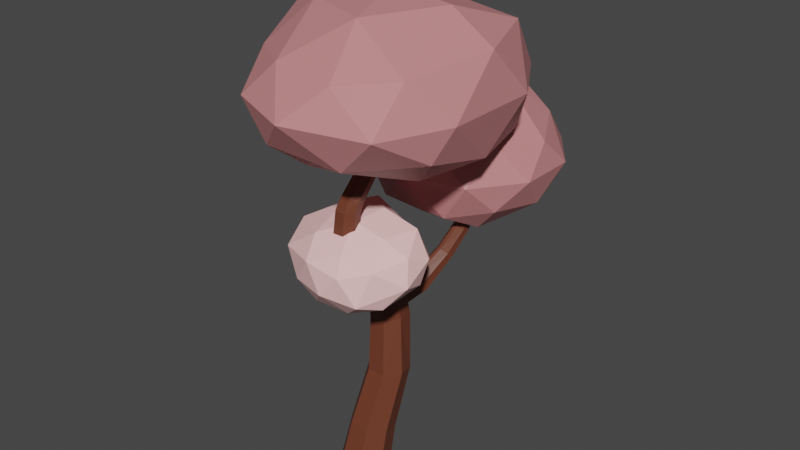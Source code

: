 # Source: strom_9_pink.blend  (saved by Blender 3.6.14; exported with 4.5.12 LTS)
import bpy
from mathutils import Matrix  # noqa: F401  (used for matrix-valued properties, if any)

bpy.ops.wm.read_factory_settings(use_empty=True)
scene = bpy.context.scene
scene.name = 'Scene'

# ---- materials (node trees are filled in below, after node groups)
mat_material_001 = bpy.data.materials.new('Material.001')
mat_material_001.use_transparent_shadow = False
mat_material_002 = bpy.data.materials.new('Material.002')
mat_material_002.use_transparent_shadow = False
mat_material_003 = bpy.data.materials.new('Material.003')
mat_material_003.use_transparent_shadow = False

# ---- material node trees
mat_material_001.use_nodes = True; mat_material_001.node_tree.nodes.clear()
_N = mat_material_001.node_tree.nodes; _L = mat_material_001.node_tree.links
n0 = _N.new('ShaderNodeBsdfPrincipled'); n0.name = 'Principled BSDF'; n0.location = (10, 300)
n0.distribution = 'GGX'
n0.subsurface_method = 'RANDOM_WALK_SKIN'
n0.inputs[0].default_value = (0.15, 0.04092, 0.02029, 1.0)
n0.inputs[3].default_value = 1.45
n0.inputs[27].default_value = (0.0, 0.0, 0.0, 1.0)
n0.inputs[28].default_value = 1.0
n1 = _N.new('ShaderNodeOutputMaterial'); n1.name = 'Material Output'; n1.location = (300, 300)
_L.new(n0.outputs[0], n1.inputs[0])
n1.is_active_output = True
mat_material_002.use_nodes = True; mat_material_002.node_tree.nodes.clear()
_N = mat_material_002.node_tree.nodes; _L = mat_material_002.node_tree.links
n0 = _N.new('ShaderNodeBsdfPrincipled'); n0.name = 'Principled BSDF'; n0.location = (10, 300)
n0.distribution = 'GGX'
n0.subsurface_method = 'RANDOM_WALK_SKIN'
n0.inputs[0].default_value = (0.5972, 0.227, 0.2307, 1.0)
n0.inputs[3].default_value = 1.45
n0.inputs[27].default_value = (0.0, 0.0, 0.0, 1.0)
n0.inputs[28].default_value = 1.0
n1 = _N.new('ShaderNodeOutputMaterial'); n1.name = 'Material Output'; n1.location = (300, 300)
_L.new(n0.outputs[0], n1.inputs[0])
n1.is_active_output = True
mat_material_003.use_nodes = True; mat_material_003.node_tree.nodes.clear()
_N = mat_material_003.node_tree.nodes; _L = mat_material_003.node_tree.links
n0 = _N.new('ShaderNodeBsdfPrincipled'); n0.name = 'Principled BSDF'; n0.location = (10, 300)
n0.distribution = 'GGX'
n0.subsurface_method = 'RANDOM_WALK_SKIN'
n0.inputs[0].default_value = (1.0, 0.5906, 0.5776, 1.0)
n0.inputs[3].default_value = 1.45
n0.inputs[27].default_value = (0.0, 0.0, 0.0, 1.0)
n0.inputs[28].default_value = 1.0
n1 = _N.new('ShaderNodeOutputMaterial'); n1.name = 'Material Output'; n1.location = (300, 300)
_L.new(n0.outputs[0], n1.inputs[0])
n1.is_active_output = True

# ---- world
world_world = bpy.data.worlds.new('World'); scene.world = world_world
world_world.use_nodes = True; world_world.node_tree.nodes.clear()
_N = world_world.node_tree.nodes; _L = world_world.node_tree.links
n0 = _N.new('ShaderNodeOutputWorld'); n0.name = 'World Output'; n0.location = (300, 300)
n1 = _N.new('ShaderNodeBackground'); n1.name = 'Background'; n1.location = (10, 300)
n1.inputs[0].default_value = (0.05088, 0.05088, 0.05088, 1.0)
_L.new(n1.outputs[0], n0.inputs[0])
n0.is_active_output = True
world_world.color = (0.05088, 0.05088, 0.05088)
world_world.use_sun_shadow = False
world_world.sun_shadow_jitter_overblur = 0.0

# ---- meshes
me_cylinder = bpy.data.meshes.new('Cylinder')
me_cylinder.from_pydata([(-0.3541, 1.028, -1.137), (-0.2165, 1.247, 0.3699), (0.3091, 0.7088, -1.137), (0.3647, 0.9767, 0.4412), (0.4728, -0.008849, -1.137), (0.5083, 0.3686, 0.6013), (0.01391, -0.5843, -1.137), (0.1061, -0.1192, 0.7297), (-0.7222, -0.5843, -1.137), (-0.539, -0.1192, 0.7297), (-1.181, -0.008849, -1.137), (-0.9412, 0.3686, 0.6013), (-1.017, 0.7088, -1.137), (-0.7977, 0.9767, 0.4412), (0.5618, 1.484, 2.552), (0.03014, 1.74, 2.533), (0.6931, 0.9106, 2.594), (0.3252, 0.4505, 2.628), (-0.2649, 0.4505, 2.628), (-0.6328, 0.9106, 2.594), (-0.5015, 1.484, 2.552), (0.5215, 1.068, 4.486), (0.1865, 0.6563, 4.402), (-0.3507, 0.6563, 4.402), (-0.6857, 1.068, 4.486), (-0.5662, 1.581, 4.59), (0.4434, 0.9614, 5.105), (0.1317, 0.6353, 4.89), (-0.3681, 0.6353, 4.89), (-0.6798, 0.9614, 5.105), (-0.5686, 1.368, 5.374), (0.1523, 0.1302, 7.12), (-0.2135, 0.2882, 7.198), (0.2427, -0.2249, 6.945), (-0.01049, -0.5096, 6.805), (-0.4165, -0.5096, 6.805), (-0.6697, -0.2249, 6.945), (-0.5793, 0.1302, 7.12), (0.1671, -0.2878, 7.846), (-0.1569, -0.132, 7.854), (0.2472, -0.638, 7.828), (0.02291, -0.9189, 7.813), (-0.3368, -0.9189, 7.813), (-0.5611, -0.638, 7.828), (-0.481, -0.2878, 7.846), (0.2314, -0.3594, 8.513), (-0.06194, -0.2232, 8.475), (0.3038, -0.6652, 8.598), (0.1009, -0.9104, 8.666), (-0.2247, -0.9104, 8.666), (-0.4277, -0.6652, 8.598), (-0.3553, -0.3594, 8.513), (0.2818, -0.313, 8.798), (0.01332, -0.2067, 8.724), (0.3481, -0.552, 8.963), (0.1623, -0.7436, 9.095), (-0.1357, -0.7436, 9.095), (-0.3214, -0.552, 8.963), (-0.2551, -0.313, 8.798), (0.4152, 0.3832, 9.873), (0.1848, 0.4515, 9.786), (0.4721, 0.2299, 10.07), (0.3126, 0.107, 10.23), (0.05692, 0.107, 10.23), (-0.1025, 0.2299, 10.07), (-0.04561, 0.3832, 9.873), (0.6848, 1.377, 10.68), (0.4872, 1.435, 10.61), (0.7336, 1.245, 10.85), (0.5968, 1.14, 10.98), (0.3775, 1.14, 10.98), (0.2408, 1.245, 10.85), (0.2896, 1.377, 10.68), (0.4366, 1.517, 4.84), (0.4875, 1.362, 4.564), (0.4732, 1.571, 4.395), (0.2498, 1.663, 4.638), (0.0819, 1.728, 4.65), (-0.1134, 1.802, 4.438), (-0.3303, 1.705, 4.631), (-0.1426, 1.738, 4.882), (0.3532, 1.238, 5.534), (0.4085, 1.174, 5.232), (0.4024, 1.432, 5.13), (0.1638, 1.438, 5.39), (0.03823, 1.479, 5.416), (-0.1627, 1.62, 5.242), (-0.3782, 1.455, 5.415), (-0.1788, 1.415, 5.643), (0.5081, 2.353, 4.94), (0.6634, 2.153, 5.081), (0.1138, 2.326, 5.122), (0.3487, 2.404, 4.952), (0.6016, 1.972, 5.288), (0.3505, 1.88, 5.478), (0.2298, 1.905, 5.498), (0.05837, 2.09, 5.378), (0.8204, 3.246, 5.919), (0.9473, 3.059, 5.99), (0.4984, 3.187, 6.058), (0.6903, 3.283, 5.939), (0.8968, 2.873, 6.117), (0.6918, 2.761, 6.249), (0.5932, 2.778, 6.27), (0.4531, 2.948, 6.212), (1.061, 3.738, 6.809), (1.177, 3.556, 6.807), (0.7657, 3.642, 6.907), (0.9414, 3.764, 6.838), (1.131, 3.355, 6.855), (0.9428, 3.216, 6.93), (0.8525, 3.223, 6.953), (0.7243, 3.388, 6.961), (1.364, 3.899, 7.963), (1.465, 3.74, 7.962), (1.107, 3.816, 8.05), (1.26, 3.921, 7.989), (1.425, 3.565, 8.004), (1.261, 3.444, 8.069), (1.182, 3.45, 8.09), (1.07, 3.594, 8.096), (-0.1289, 1.848, 9.485), (3.173, -0.9173, 11.01), (-1.039, -2.605, 11.01), (-3.718, 1.023, 11.19), (-1.039, 5.112, 11.01), (2.693, 3.56, 10.56), (1.039, -2.341, 13.04), (-2.719, -0.9173, 13.04), (-2.59, 4.004, 13.61), (1.039, 5.112, 13.04), (3.361, 1.386, 13.55), (-3.864e-09, 1.386, 14.69), (-0.9783, -1.2, 9.957), (2.095, -0.0355, 9.957), (1.441, -2.422, 10.83), (3.114, 1.53, 10.4), (1.706, 2.723, 9.749), (-1.645, 1.023, 9.816), (-2.527, -0.7545, 10.6), (-0.6104, 3.576, 10.09), (-2.559, 4.301, 10.92), (0.9877, 4.93, 10.83), (3.574, -0.441, 12.02), (3.574, 2.739, 12.02), (-3.864e-09, -3.259, 12.02), (2.662, -2.631, 12.02), (-3.802, 0.3258, 12.14), (-2.039, -2.502, 12.14), (-2.209, 4.93, 12.02), (-3.693, 2.778, 12.3), (2.209, 4.93, 12.02), (-3.864e-09, 5.766, 12.02), (2.586, -1.278, 13.22), (-0.9877, -2.158, 13.22), (-3.206, 1.032, 13.84), (-0.9877, 4.93, 13.22), (2.586, 3.576, 13.72), (0.6104, -0.8046, 14.35), (1.975, 1.386, 14.46), (-1.598, 0.03198, 14.35), (-1.598, 2.739, 13.96), (0.6104, 3.576, 13.96), (-0.4281, 4.94, 6.545), (2.294, 3.273, 7.817), (-1.097, 2.272, 7.751), (-2.793, 4.94, 7.593), (-0.8761, 7.636, 7.817), (2.294, 6.606, 7.817), (0.8761, 2.243, 9.713), (-2.294, 3.273, 9.713), (-2.159, 6.608, 9.804), (0.8761, 7.636, 9.713), (2.835, 4.94, 9.713), (-5.14e-07, 4.922, 11.53), (-0.5149, 3.355, 6.962), (1.562, 3.494, 7.013), (1.05, 2.438, 7.542), (2.696, 4.94, 7.651), (1.562, 6.386, 7.013), (-1.666, 4.94, 6.962), (-2.181, 3.355, 7.651), (-0.5149, 6.524, 6.962), (-2.181, 6.524, 7.651), (0.8332, 7.504, 7.651), (3.015, 3.96, 8.765), (3.015, 5.919, 8.765), (0.003654, 1.678, 8.941), (1.863, 2.375, 8.765), (-3.036, 3.612, 8.878), (-1.863, 2.375, 8.765), (-1.863, 7.504, 8.765), (-3.036, 6.267, 8.878), (1.863, 7.504, 8.765), (-1.598e-09, 8.109, 8.765), (2.181, 3.355, 9.88), (-0.8332, 2.375, 9.88), (-2.696, 4.94, 9.88), (-0.9785, 7.497, 9.824), (2.03, 6.415, 10.05), (0.4025, 3.709, 11.17), (1.301, 5.103, 11.21), (-1.054, 4.18, 11.21), (-1.192, 5.758, 11.24), (0.7041, 6.079, 11.36), (0.0, 0.4547, 5.669), (1.518, -0.9275, 6.107), (-0.5697, -1.429, 5.863), (-1.844, 0.2033, 6.502), (-0.5697, 1.836, 7.141), (1.491, 1.212, 6.897), (0.6232, -1.835, 7.159), (-1.888, -1.212, 7.146), (-1.491, 0.8058, 7.936), (0.5697, 1.113, 7.869), (1.844, -0.2033, 7.541), (0.07334, -0.4604, 8.276), (-0.3348, -0.5729, 5.467), (0.7663, -0.195, 5.733), (0.5418, -1.314, 5.803), (1.838, 0.3493, 6.478), (0.8767, 0.9799, 6.265), (-1.084, 0.3868, 5.842), (-1.418, -0.7207, 6.035), (-0.3348, 1.347, 6.409), (-1.418, 1.199, 6.786), (0.5418, 1.792, 7.018), (2.052, -0.4816, 6.783), (1.96, 0.5931, 7.254), (-0.0008865, -1.926, 6.467), (1.143, -1.646, 6.327), (-2.357, -0.5931, 6.789), (-1.212, -1.553, 6.414), (-1.212, 1.553, 7.629), (-1.96, 0.5931, 7.254), (1.212, 1.237, 7.318), (0.0, 1.603, 7.461), (1.395, -1.217, 7.35), (-0.5944, -1.786, 7.293), (-2.15, -0.239, 7.632), (-0.5418, 1.314, 8.24), (1.418, 0.7207, 8.008), (0.3348, -1.347, 7.634), (1.084, -0.3868, 8.01), (-0.9133, -1.052, 7.819), (-0.9133, 0.2836, 8.341), (0.3348, 0.5729, 8.385), (-1.745, 3.101, 8.215), (-1.385, 2.766, 9.865), (-3.229, 1.605, 8.798), (-3.828, 3.02, 8.429), (-2.591, 4.081, 8.807), (-1.672, 3.707, 9.501), (-3.471, 2.036, 11.36), (-4.598, 2.373, 10.15), (-4.525, 3.809, 10.32), (-3.251, 4.361, 10.72), (-2.466, 3.085, 11.17), (-4.006, 2.924, 12.04), (-2.055, 2.525, 8.314), (-1.514, 2.745, 8.722), (-1.732, 1.64, 9.141), (-1.471, 3.101, 9.478), (-1.514, 3.457, 8.722), (-2.67, 3.032, 8.136), (-3.595, 2.222, 8.396), (-2.055, 3.677, 8.314), (-3.593, 3.759, 8.249), (-2.011, 4.033, 9.07), (-2.031, 2.659, 10.32), (-2.031, 3.511, 10.32), (-3.455, 1.157, 9.97), (-2.767, 1.329, 10.89), (-4.451, 2.659, 9.32), (-3.989, 1.663, 9.511), (-3.974, 4.3, 9.626), (-4.561, 3.425, 9.383), (-2.493, 4.199, 10.13), (-3.241, 4.462, 9.821), (-2.793, 2.396, 11.22), (-3.876, 1.833, 10.69), (-4.75, 3.085, 10.4), (-4.003, 4.199, 10.71), (-2.514, 3.757, 11.14), (-3.726, 2.396, 11.58), (-3.268, 2.986, 11.8), (-4.527, 2.785, 11.46), (-4.865, 3.543, 11.59), (-3.946, 3.913, 11.86)], [], [(0, 1, 3, 2), (2, 3, 5, 4), (4, 5, 7, 6), (6, 7, 9, 8), (8, 9, 11, 10), (7, 5, 16, 17), (10, 11, 13, 12), (12, 13, 1, 0), (0, 2, 4, 6, 8, 10, 12), (21, 74, 73, 83, 82, 26), (13, 11, 19, 20), (9, 7, 17, 18), (1, 13, 20, 15), (5, 3, 14, 16), (11, 9, 18, 19), (3, 1, 15, 14), (81, 84, 85, 88, 32, 31), (20, 19, 24, 25), (18, 17, 22, 23), (14, 15, 78, 77, 76, 75), (80, 79, 25, 30, 87, 86), (19, 18, 23, 24), (17, 16, 21, 22), (30, 29, 36, 37), (24, 23, 28, 29), (22, 21, 26, 27), (16, 14, 75, 74, 21), (25, 24, 29, 30), (23, 22, 27, 28), (15, 20, 25, 79, 78), (34, 33, 40, 41), (28, 27, 34, 35), (88, 87, 30, 37, 32), (29, 28, 35, 36), (27, 26, 33, 34), (26, 82, 81, 31, 33), (39, 44, 51, 46), (31, 32, 39, 38), (37, 36, 43, 44), (35, 34, 41, 42), (33, 31, 38, 40), (32, 37, 44, 39), (36, 35, 42, 43), (51, 50, 57, 58), (43, 42, 49, 50), (41, 40, 47, 48), (38, 39, 46, 45), (44, 43, 50, 51), (42, 41, 48, 49), (40, 38, 45, 47), (57, 56, 63, 64), (49, 48, 55, 56), (47, 45, 52, 54), (46, 51, 58, 53), (50, 49, 56, 57), (48, 47, 54, 55), (45, 46, 53, 52), (61, 59, 66, 68), (55, 54, 61, 62), (52, 53, 60, 59), (58, 57, 64, 65), (56, 55, 62, 63), (54, 52, 59, 61), (53, 58, 65, 60), (66, 67, 72, 71, 70, 69, 68), (60, 65, 72, 67), (64, 63, 70, 71), (62, 61, 68, 69), (59, 60, 67, 66), (65, 64, 71, 72), (63, 62, 69, 70), (73, 74, 75, 76), (77, 78, 79, 80), (81, 82, 83, 84), (85, 86, 87, 88), (77, 80, 91, 92), (95, 94, 102, 103), (86, 85, 95, 96), (73, 76, 89, 90), (84, 83, 93, 94), (80, 86, 96, 91), (83, 73, 90, 93), (85, 84, 94, 95), (76, 77, 92, 89), (101, 98, 106, 109), (89, 92, 100, 97), (96, 95, 103, 104), (92, 91, 99, 100), (91, 96, 104, 99), (93, 90, 98, 101), (94, 93, 101, 102), (90, 89, 97, 98), (108, 107, 115, 116), (102, 101, 109, 110), (98, 97, 105, 106), (103, 102, 110, 111), (97, 100, 108, 105), (104, 103, 111, 112), (100, 99, 107, 108), (99, 104, 112, 107), (114, 113, 116, 115, 120, 119, 118, 117), (107, 112, 120, 115), (109, 106, 114, 117), (110, 109, 117, 118), (106, 105, 113, 114), (111, 110, 118, 119), (105, 108, 116, 113), (112, 111, 119, 120), (121, 134, 133), (122, 134, 136), (121, 133, 138), (121, 138, 140), (121, 140, 137), (122, 136, 143), (123, 135, 145), (124, 139, 147), (125, 141, 149), (126, 142, 151), (122, 143, 146), (123, 145, 148), (124, 147, 150), (125, 149, 152), (126, 151, 144), (127, 153, 158), (128, 154, 160), (129, 155, 161), (130, 156, 162), (131, 157, 159), (159, 162, 132), (159, 157, 162), (157, 130, 162), (162, 161, 132), (162, 156, 161), (156, 129, 161), (161, 160, 132), (161, 155, 160), (155, 128, 160), (160, 158, 132), (160, 154, 158), (154, 127, 158), (158, 159, 132), (158, 153, 159), (153, 131, 159), (144, 157, 131), (144, 151, 157), (151, 130, 157), (152, 156, 130), (152, 149, 156), (149, 129, 156), (150, 155, 129), (150, 147, 155), (147, 128, 155), (148, 154, 128), (148, 145, 154), (145, 127, 154), (146, 153, 127), (146, 143, 153), (143, 131, 153), (151, 152, 130), (151, 142, 152), (142, 125, 152), (149, 150, 129), (149, 141, 150), (141, 124, 150), (147, 148, 128), (147, 139, 148), (139, 123, 148), (145, 146, 127), (145, 135, 146), (135, 122, 146), (143, 144, 131), (143, 136, 144), (136, 126, 144), (137, 142, 126), (137, 140, 142), (140, 125, 142), (140, 141, 125), (140, 138, 141), (138, 124, 141), (138, 139, 124), (138, 133, 139), (133, 123, 139), (136, 137, 126), (136, 134, 137), (134, 121, 137), (133, 135, 123), (133, 134, 135), (134, 122, 135), (163, 176, 175), (164, 176, 178), (163, 175, 180), (163, 180, 182), (163, 182, 179), (164, 178, 185), (165, 177, 187), (166, 181, 189), (167, 183, 191), (168, 184, 193), (164, 185, 188), (165, 187, 190), (166, 189, 192), (167, 191, 194), (168, 193, 186), (169, 195, 200), (170, 196, 202), (171, 197, 203), (172, 198, 204), (173, 199, 201), (201, 204, 174), (201, 199, 204), (199, 172, 204), (204, 203, 174), (204, 198, 203), (198, 171, 203), (203, 202, 174), (203, 197, 202), (197, 170, 202), (202, 200, 174), (202, 196, 200), (196, 169, 200), (200, 201, 174), (200, 195, 201), (195, 173, 201), (186, 199, 173), (186, 193, 199), (193, 172, 199), (194, 198, 172), (194, 191, 198), (191, 171, 198), (192, 197, 171), (192, 189, 197), (189, 170, 197), (190, 196, 170), (190, 187, 196), (187, 169, 196), (188, 195, 169), (188, 185, 195), (185, 173, 195), (193, 194, 172), (193, 184, 194), (184, 167, 194), (191, 192, 171), (191, 183, 192), (183, 166, 192), (189, 190, 170), (189, 181, 190), (181, 165, 190), (187, 188, 169), (187, 177, 188), (177, 164, 188), (185, 186, 173), (185, 178, 186), (178, 168, 186), (179, 184, 168), (179, 182, 184), (182, 167, 184), (182, 183, 167), (182, 180, 183), (180, 166, 183), (180, 181, 166), (180, 175, 181), (175, 165, 181), (178, 179, 168), (178, 176, 179), (176, 163, 179), (175, 177, 165), (175, 176, 177), (176, 164, 177), (205, 218, 217), (206, 218, 220), (205, 217, 222), (205, 222, 224), (205, 224, 221), (206, 220, 227), (207, 219, 229), (208, 223, 231), (209, 225, 233), (210, 226, 235), (206, 227, 230), (207, 229, 232), (208, 231, 234), (209, 233, 236), (210, 235, 228), (211, 237, 242), (212, 238, 244), (213, 239, 245), (214, 240, 246), (215, 241, 243), (243, 246, 216), (243, 241, 246), (241, 214, 246), (246, 245, 216), (246, 240, 245), (240, 213, 245), (245, 244, 216), (245, 239, 244), (239, 212, 244), (244, 242, 216), (244, 238, 242), (238, 211, 242), (242, 243, 216), (242, 237, 243), (237, 215, 243), (228, 241, 215), (228, 235, 241), (235, 214, 241), (236, 240, 214), (236, 233, 240), (233, 213, 240), (234, 239, 213), (234, 231, 239), (231, 212, 239), (232, 238, 212), (232, 229, 238), (229, 211, 238), (230, 237, 211), (230, 227, 237), (227, 215, 237), (235, 236, 214), (235, 226, 236), (226, 209, 236), (233, 234, 213), (233, 225, 234), (225, 208, 234), (231, 232, 212), (231, 223, 232), (223, 207, 232), (229, 230, 211), (229, 219, 230), (219, 206, 230), (227, 228, 215), (227, 220, 228), (220, 210, 228), (221, 226, 210), (221, 224, 226), (224, 209, 226), (224, 225, 209), (224, 222, 225), (222, 208, 225), (222, 223, 208), (222, 217, 223), (217, 207, 223), (220, 221, 210), (220, 218, 221), (218, 205, 221), (217, 219, 207), (217, 218, 219), (218, 206, 219), (247, 260, 259), (248, 260, 262), (247, 259, 264), (247, 264, 266), (247, 266, 263), (248, 262, 269), (249, 261, 271), (250, 265, 273), (251, 267, 275), (252, 268, 277), (248, 269, 272), (249, 271, 274), (250, 273, 276), (251, 275, 278), (252, 277, 270), (253, 279, 284), (254, 280, 286), (255, 281, 287), (256, 282, 288), (257, 283, 285), (285, 288, 258), (285, 283, 288), (283, 256, 288), (288, 287, 258), (288, 282, 287), (282, 255, 287), (287, 286, 258), (287, 281, 286), (281, 254, 286), (286, 284, 258), (286, 280, 284), (280, 253, 284), (284, 285, 258), (284, 279, 285), (279, 257, 285), (270, 283, 257), (270, 277, 283), (277, 256, 283), (278, 282, 256), (278, 275, 282), (275, 255, 282), (276, 281, 255), (276, 273, 281), (273, 254, 281), (274, 280, 254), (274, 271, 280), (271, 253, 280), (272, 279, 253), (272, 269, 279), (269, 257, 279), (277, 278, 256), (277, 268, 278), (268, 251, 278), (275, 276, 255), (275, 267, 276), (267, 250, 276), (273, 274, 254), (273, 265, 274), (265, 249, 274), (271, 272, 253), (271, 261, 272), (261, 248, 272), (269, 270, 257), (269, 262, 270), (262, 252, 270), (263, 268, 252), (263, 266, 268), (266, 251, 268), (266, 267, 251), (266, 264, 267), (264, 250, 267), (264, 265, 250), (264, 259, 265), (259, 249, 265), (262, 263, 252), (262, 260, 263), (260, 247, 263), (259, 261, 249), (259, 260, 261), (260, 248, 261)])
me_cylinder.polygons.foreach_set('material_index', [0, 0, 0, 0, 0, 0, 0, 0, 0, 0, 0, 0, 0, 0, 0, 0, 0, 0, 0, 0, 0, 0, 0, 0, 0, 0, 0, 0, 0, 0, 0, 0, 0, 0, 0, 0, 0, 0, 0, 0, 0, 0, 0, 0, 0, 0, 0, 0, 0, 0, 0, 0, 0, 0, 0, 0, 0, 0, 0, 0, 0, 0, 0, 0, 0, 0, 0, 0, 0, 0, 0, 0, 0, 0, 0, 0, 0, 0, 0, 0, 0, 0, 0, 0, 0, 0, 0, 0, 0, 0, 0, 0, 0, 0, 0, 0, 0, 0, 0, 0, 0, 0, 0, 0, 0, 0, 0, 0, 1, 1, 1, 1, 1, 1, 1, 1, 1, 1, 1, 1, 1, 1, 1, 1, 1, 1, 1, 1, 1, 1, 1, 1, 1, 1, 1, 1, 1, 1, 1, 1, 1, 1, 1, 1, 1, 1, 1, 1, 1, 1, 1, 1, 1, 1, 1, 1, 1, 1, 1, 1, 1, 1, 1, 1, 1, 1, 1, 1, 1, 1, 1, 1, 1, 1, 1, 1, 1, 1, 1, 1, 1, 1, 1, 1, 1, 1, 1, 1, 1, 1, 1, 1, 1, 1, 1, 1, 1, 1, 1, 1, 1, 1, 1, 1, 1, 1, 1, 1, 1, 1, 1, 1, 1, 1, 1, 1, 1, 1, 1, 1, 1, 1, 1, 1, 1, 1, 1, 1, 1, 1, 1, 1, 1, 1, 1, 1, 1, 1, 1, 1, 1, 1, 1, 1, 1, 1, 1, 1, 1, 1, 1, 1, 1, 1, 1, 1, 1, 1, 1, 1, 1, 1, 1, 1, 1, 1, 1, 1, 2, 2, 2, 2, 2, 2, 2, 2, 2, 2, 2, 2, 2, 2, 2, 2, 2, 2, 2, 2, 2, 2, 2, 2, 2, 2, 2, 2, 2, 2, 2, 2, 2, 2, 2, 2, 2, 2, 2, 2, 2, 2, 2, 2, 2, 2, 2, 2, 2, 2, 2, 2, 2, 2, 2, 2, 2, 2, 2, 2, 2, 2, 2, 2, 2, 2, 2, 2, 2, 2, 2, 2, 2, 2, 2, 2, 2, 2, 2, 2, 2, 2, 2, 2, 2, 2, 2, 2, 2, 2, 2, 2, 2, 2, 2, 2, 2, 2, 2, 2, 2, 2, 2, 2, 2, 2, 2, 2, 2, 2, 2, 2, 2, 2, 2, 2, 2, 2, 2, 2, 2, 2, 2, 2, 2, 2, 2, 2, 2, 2, 2, 2, 2, 2, 2, 2, 2, 2, 2, 2, 2, 2, 2, 2, 2, 2, 2, 2, 2, 2, 2, 2, 2, 2, 2, 2, 2, 2, 2, 2])
_uv = me_cylinder.uv_layers.new(name='UVMap')
_uv.uv.foreach_set('vector', [1.0, 0.5, 1.0, 1.0, 0.8571, 1.0, 0.8571, 0.5, 0.8571, 0.5, 0.8571, 1.0, 0.7143, 1.0, 0.7143, 0.5, 0.7143, 0.5, 0.7143, 1.0, 0.5714, 1.0, 0.5714, 0.5, 0.5714, 0.5, 0.5714, 1.0, 0.4286, 1.0, 0.4286, 0.5, 0.4286, 0.5, 0.4286, 1.0, 0.2857, 1.0, 0.2857, 0.5, 0.5714, 1.0, 0.7143, 1.0, 0.7143, 1.0, 0.5714, 1.0, 0.2857, 0.5, 0.2857, 1.0, 0.1429, 1.0, 0.1429, 0.5, 0.1429, 0.5, 0.1429, 1.0, 2.98e-08, 1.0, 2.98e-08, 0.5, 0.75, 0.49, 0.9376, 0.3996, 0.984, 0.1966, 0.8541, 0.03377, 0.6459, 0.03377, 0.516, 0.1966, 0.5624, 0.3996, 0.7143, 1.0, 0.7962, 1.0, 0.8571, 1.0, 0.8571, 1.0, 0.789, 1.0, 0.7143, 1.0, 0.1429, 1.0, 0.2857, 1.0, 0.2857, 1.0, 0.1429, 1.0, 0.4286, 1.0, 0.5714, 1.0, 0.5714, 1.0, 0.4286, 1.0, 2.98e-08, 1.0, 0.1429, 1.0, 0.1429, 1.0, 2.98e-08, 1.0, 0.7143, 1.0, 0.8571, 1.0, 0.8571, 1.0, 0.7143, 1.0, 0.2857, 1.0, 0.4286, 1.0, 0.4286, 1.0, 0.2857, 1.0, 0.8571, 1.0, 1.0, 1.0, 1.0, 1.0, 0.8571, 1.0, 0.8571, 1.0, 0.9123, 1.0, 0.9448, 1.0, 1.0, 1.0, 1.0, 1.0, 0.8571, 1.0, 0.1429, 1.0, 0.2857, 1.0, 0.2857, 1.0, 0.1429, 1.0, 0.4286, 1.0, 0.5714, 1.0, 0.5714, 1.0, 0.4286, 1.0, 0.8571, 1.0, 1.0, 1.0, 1.0, 1.0, 0.9488, 1.0, 0.9083, 1.0, 0.8571, 1.0, 2.98e-08, 1.0, 0.0655, 1.0, 0.1429, 1.0, 0.1429, 1.0, 0.07382, 1.0, 2.98e-08, 1.0, 0.2857, 1.0, 0.4286, 1.0, 0.4286, 1.0, 0.2857, 1.0, 0.5714, 1.0, 0.7143, 1.0, 0.7143, 1.0, 0.5714, 1.0, 0.1429, 1.0, 0.2857, 1.0, 0.2857, 1.0, 0.1429, 1.0, 0.2857, 1.0, 0.4286, 1.0, 0.4286, 1.0, 0.2857, 1.0, 0.5714, 1.0, 0.7143, 1.0, 0.7143, 1.0, 0.5714, 1.0, 0.7143, 1.0, 0.8571, 1.0, 0.8571, 1.0, 0.7962, 1.0, 0.7143, 1.0, 0.1429, 1.0, 0.2857, 1.0, 0.2857, 1.0, 0.1429, 1.0, 0.4286, 1.0, 0.5714, 1.0, 0.5714, 1.0, 0.4286, 1.0, 2.98e-08, 1.0, 0.1429, 1.0, 0.1429, 1.0, 0.0655, 1.0, 2.98e-08, 1.0, 0.5714, 1.0, 0.7143, 1.0, 0.7143, 1.0, 0.5714, 1.0, 0.4286, 1.0, 0.5714, 1.0, 0.5714, 1.0, 0.4286, 1.0, 2.98e-08, 1.0, 0.07382, 1.0, 0.1429, 1.0, 0.1429, 1.0, 2.98e-08, 1.0, 0.2857, 1.0, 0.4286, 1.0, 0.4286, 1.0, 0.2857, 1.0, 0.5714, 1.0, 0.7143, 1.0, 0.7143, 1.0, 0.5714, 1.0, 0.7143, 1.0, 0.789, 1.0, 0.8571, 1.0, 0.8571, 1.0, 0.7143, 1.0, 2.98e-08, 1.0, 0.1429, 1.0, 0.1429, 1.0, 2.98e-08, 1.0, 0.8571, 1.0, 1.0, 1.0, 1.0, 1.0, 0.8571, 1.0, 0.1429, 1.0, 0.2857, 1.0, 0.2857, 1.0, 0.1429, 1.0, 0.4286, 1.0, 0.5714, 1.0, 0.5714, 1.0, 0.4286, 1.0, 0.7143, 1.0, 0.8571, 1.0, 0.8571, 1.0, 0.7143, 1.0, 2.98e-08, 1.0, 0.1429, 1.0, 0.1429, 1.0, 2.98e-08, 1.0, 0.2857, 1.0, 0.4286, 1.0, 0.4286, 1.0, 0.2857, 1.0, 0.1429, 1.0, 0.2857, 1.0, 0.2857, 1.0, 0.1429, 1.0, 0.2857, 1.0, 0.4286, 1.0, 0.4286, 1.0, 0.2857, 1.0, 0.5714, 1.0, 0.7143, 1.0, 0.7143, 1.0, 0.5714, 1.0, 0.8571, 1.0, 1.0, 1.0, 1.0, 1.0, 0.8571, 1.0, 0.1429, 1.0, 0.2857, 1.0, 0.2857, 1.0, 0.1429, 1.0, 0.4286, 1.0, 0.5714, 1.0, 0.5714, 1.0, 0.4286, 1.0, 0.7143, 1.0, 0.8571, 1.0, 0.8571, 1.0, 0.7143, 1.0, 0.2857, 1.0, 0.4286, 1.0, 0.4286, 1.0, 0.2857, 1.0, 0.4286, 1.0, 0.5714, 1.0, 0.5714, 1.0, 0.4286, 1.0, 0.7143, 1.0, 0.8571, 1.0, 0.8571, 1.0, 0.7143, 1.0, 2.98e-08, 1.0, 0.1429, 1.0, 0.1429, 1.0, 2.98e-08, 1.0, 0.2857, 1.0, 0.4286, 1.0, 0.4286, 1.0, 0.2857, 1.0, 0.5714, 1.0, 0.7143, 1.0, 0.7143, 1.0, 0.5714, 1.0, 0.8571, 1.0, 1.0, 1.0, 1.0, 1.0, 0.8571, 1.0, 0.7143, 1.0, 0.8571, 1.0, 0.8571, 1.0, 0.7143, 1.0, 0.5714, 1.0, 0.7143, 1.0, 0.7143, 1.0, 0.5714, 1.0, 0.8571, 1.0, 1.0, 1.0, 1.0, 1.0, 0.8571, 1.0, 0.1429, 1.0, 0.2857, 1.0, 0.2857, 1.0, 0.1429, 1.0, 0.4286, 1.0, 0.5714, 1.0, 0.5714, 1.0, 0.4286, 1.0, 0.7143, 1.0, 0.8571, 1.0, 0.8571, 1.0, 0.7143, 1.0, 2.98e-08, 1.0, 0.1429, 1.0, 0.1429, 1.0, 2.98e-08, 1.0, 0.4376, 0.3996, 0.25, 0.49, 0.06236, 0.3996, 0.01602, 0.1966, 0.1459, 0.03377, 0.3541, 0.03377, 0.484, 0.1966, 2.98e-08, 1.0, 0.1429, 1.0, 0.1429, 1.0, 2.98e-08, 1.0, 0.2857, 1.0, 0.4286, 1.0, 0.4286, 1.0, 0.2857, 1.0, 0.5714, 1.0, 0.7143, 1.0, 0.7143, 1.0, 0.5714, 1.0, 0.8571, 1.0, 1.0, 1.0, 1.0, 1.0, 0.8571, 1.0, 0.1429, 1.0, 0.2857, 1.0, 0.2857, 1.0, 0.1429, 1.0, 0.4286, 1.0, 0.5714, 1.0, 0.5714, 1.0, 0.4286, 1.0, 0.8571, 1.0, 0.7962, 1.0, 0.8571, 1.0, 0.9083, 1.0, 0.9488, 1.0, 1.0, 1.0, 0.0655, 1.0, 2.98e-08, 1.0, 0.8571, 1.0, 0.789, 1.0, 0.8571, 1.0, 0.9123, 1.0, 0.9448, 1.0, 1.0, 1.0, 0.07382, 1.0, 2.98e-08, 1.0, 0.9488, 1.0, 2.98e-08, 1.0, 2.98e-08, 1.0, 0.9488, 1.0, 0.9448, 1.0, 0.9123, 1.0, 0.9123, 1.0, 0.9448, 1.0, 1.0, 1.0, 0.9448, 1.0, 0.9448, 1.0, 1.0, 1.0, 0.8571, 1.0, 0.9083, 1.0, 0.9083, 1.0, 0.8571, 1.0, 0.9123, 1.0, 0.8571, 1.0, 0.8571, 1.0, 0.9123, 1.0, 2.98e-08, 1.0, 2.98e-08, 1.0, 2.98e-08, 1.0, 2.98e-08, 1.0, 0.8571, 1.0, 0.8571, 1.0, 0.8571, 1.0, 0.8571, 1.0, 0.9448, 1.0, 0.9123, 1.0, 0.9123, 1.0, 0.9448, 1.0, 0.9083, 1.0, 0.9488, 1.0, 0.9488, 1.0, 0.9083, 1.0, 0.8571, 1.0, 0.8571, 1.0, 0.8571, 1.0, 0.8571, 1.0, 0.9083, 1.0, 0.9488, 1.0, 0.9488, 1.0, 0.9083, 1.0, 1.0, 1.0, 0.9448, 1.0, 0.9448, 1.0, 1.0, 1.0, 0.9488, 1.0, 2.98e-08, 1.0, 2.98e-08, 1.0, 0.9488, 1.0, 2.98e-08, 1.0, 2.98e-08, 1.0, 2.98e-08, 1.0, 2.98e-08, 1.0, 0.8571, 1.0, 0.8571, 1.0, 0.8571, 1.0, 0.8571, 1.0, 0.9123, 1.0, 0.8571, 1.0, 0.8571, 1.0, 0.9123, 1.0, 0.8571, 1.0, 0.9083, 1.0, 0.9083, 1.0, 0.8571, 1.0, 0.9488, 1.0, 2.98e-08, 1.0, 2.98e-08, 1.0, 0.9488, 1.0, 0.9123, 1.0, 0.8571, 1.0, 0.8571, 1.0, 0.9123, 1.0, 0.8571, 1.0, 0.9083, 1.0, 0.9083, 1.0, 0.8571, 1.0, 0.9448, 1.0, 0.9123, 1.0, 0.9123, 1.0, 0.9448, 1.0, 0.9083, 1.0, 0.9488, 1.0, 0.9488, 1.0, 0.9083, 1.0, 1.0, 1.0, 0.9448, 1.0, 0.9448, 1.0, 1.0, 1.0, 0.9488, 1.0, 2.98e-08, 1.0, 2.98e-08, 1.0, 0.9488, 1.0, 2.98e-08, 1.0, 2.98e-08, 1.0, 2.98e-08, 1.0, 2.98e-08, 1.0, 0.8571, 1.0, 0.9083, 1.0, 0.9488, 1.0, 1.0, 1.0, 1.0, 1.0, 0.9448, 1.0, 0.9123, 1.0, 0.8571, 1.0, 2.98e-08, 1.0, 2.98e-08, 1.0, 2.98e-08, 1.0, 2.98e-08, 1.0, 0.8571, 1.0, 0.8571, 1.0, 0.8571, 1.0, 0.8571, 1.0, 0.9123, 1.0, 0.8571, 1.0, 0.8571, 1.0, 0.9123, 1.0, 0.8571, 1.0, 0.9083, 1.0, 0.9083, 1.0, 0.8571, 1.0, 0.9448, 1.0, 0.9123, 1.0, 0.9123, 1.0, 0.9448, 1.0, 0.9083, 1.0, 0.9488, 1.0, 0.9488, 1.0, 0.9083, 1.0, 1.0, 1.0, 0.9448, 1.0, 0.9448, 1.0, 1.0, 1.0, 0.1818, 0.0, 0.2273, 0.07873, 0.1364, 0.07873, 0.2727, 0.1575, 0.3182, 0.07873, 0.3636, 0.1575, 0.9091, 0.0, 0.9545, 0.07873, 0.8636, 0.07873, 0.7273, 0.0, 0.7727, 0.07873, 0.6818, 0.07873, 0.5455, 0.0, 0.5909, 0.07873, 0.5, 0.07873, 0.2727, 0.1575, 0.3636, 0.1575, 0.3182, 0.2362, 0.09091, 0.1575, 0.1818, 0.1575, 0.1364, 0.2362, 0.8182, 0.1575, 0.9091, 0.1575, 0.8636, 0.2362, 0.6364, 0.1575, 0.7273, 0.1575, 0.6818, 0.2362, 0.4545, 0.1575, 0.5455, 0.1575, 0.5, 0.2362, 0.2727, 0.1575, 0.3182, 0.2362, 0.2273, 0.2362, 0.09091, 0.1575, 0.1364, 0.2362, 0.04546, 0.2362, 0.8182, 0.1575, 0.8636, 0.2362, 0.7727, 0.2362, 0.6364, 0.1575, 0.6818, 0.2362, 0.5909, 0.2362, 0.4545, 0.1575, 0.5, 0.2362, 0.4091, 0.2362, 0.1818, 0.3149, 0.2727, 0.3149, 0.2273, 0.3937, 0.0, 0.3149, 0.09091, 0.3149, 0.04546, 0.3937, 0.7273, 0.3149, 0.8182, 0.3149, 0.7727, 0.3937, 0.5455, 0.3149, 0.6364, 0.3149, 0.5909, 0.3937, 0.3636, 0.3149, 0.4545, 0.3149, 0.4091, 0.3937, 0.4091, 0.3937, 0.5, 0.3937, 0.4545, 0.4724, 0.4091, 0.3937, 0.4545, 0.3149, 0.5, 0.3937, 0.4545, 0.3149, 0.5455, 0.3149, 0.5, 0.3937, 0.5909, 0.3937, 0.6818, 0.3937, 0.6364, 0.4724, 0.5909, 0.3937, 0.6364, 0.3149, 0.6818, 0.3937, 0.6364, 0.3149, 0.7273, 0.3149, 0.6818, 0.3937, 0.7727, 0.3937, 0.8636, 0.3937, 0.8182, 0.4724, 0.7727, 0.3937, 0.8182, 0.3149, 0.8636, 0.3937, 0.8182, 0.3149, 0.9091, 0.3149, 0.8636, 0.3937, 0.04546, 0.3937, 0.1364, 0.3937, 0.09091, 0.4724, 0.04546, 0.3937, 0.09091, 0.3149, 0.1364, 0.3937, 0.09091, 0.3149, 0.1818, 0.3149, 0.1364, 0.3937, 0.2273, 0.3937, 0.3182, 0.3937, 0.2727, 0.4724, 0.2273, 0.3937, 0.2727, 0.3149, 0.3182, 0.3937, 0.2727, 0.3149, 0.3636, 0.3149, 0.3182, 0.3937, 0.4091, 0.2362, 0.4545, 0.3149, 0.3636, 0.3149, 0.4091, 0.2362, 0.5, 0.2362, 0.4545, 0.3149, 0.5, 0.2362, 0.5455, 0.3149, 0.4545, 0.3149, 0.5909, 0.2362, 0.6364, 0.3149, 0.5455, 0.3149, 0.5909, 0.2362, 0.6818, 0.2362, 0.6364, 0.3149, 0.6818, 0.2362, 0.7273, 0.3149, 0.6364, 0.3149, 0.7727, 0.2362, 0.8182, 0.3149, 0.7273, 0.3149, 0.7727, 0.2362, 0.8636, 0.2362, 0.8182, 0.3149, 0.8636, 0.2362, 0.9091, 0.3149, 0.8182, 0.3149, 0.04546, 0.2362, 0.09091, 0.3149, 0.0, 0.3149, 0.04546, 0.2362, 0.1364, 0.2362, 0.09091, 0.3149, 0.1364, 0.2362, 0.1818, 0.3149, 0.09091, 0.3149, 0.2273, 0.2362, 0.2727, 0.3149, 0.1818, 0.3149, 0.2273, 0.2362, 0.3182, 0.2362, 0.2727, 0.3149, 0.3182, 0.2362, 0.3636, 0.3149, 0.2727, 0.3149, 0.5, 0.2362, 0.5909, 0.2362, 0.5455, 0.3149, 0.5, 0.2362, 0.5455, 0.1575, 0.5909, 0.2362, 0.5455, 0.1575, 0.6364, 0.1575, 0.5909, 0.2362, 0.6818, 0.2362, 0.7727, 0.2362, 0.7273, 0.3149, 0.6818, 0.2362, 0.7273, 0.1575, 0.7727, 0.2362, 0.7273, 0.1575, 0.8182, 0.1575, 0.7727, 0.2362, 0.8636, 0.2362, 0.9545, 0.2362, 0.9091, 0.3149, 0.8636, 0.2362, 0.9091, 0.1575, 0.9545, 0.2362, 0.9091, 0.1575, 1.0, 0.1575, 0.9545, 0.2362, 0.1364, 0.2362, 0.2273, 0.2362, 0.1818, 0.3149, 0.1364, 0.2362, 0.1818, 0.1575, 0.2273, 0.2362, 0.1818, 0.1575, 0.2727, 0.1575, 0.2273, 0.2362, 0.3182, 0.2362, 0.4091, 0.2362, 0.3636, 0.3149, 0.3182, 0.2362, 0.3636, 0.1575, 0.4091, 0.2362, 0.3636, 0.1575, 0.4545, 0.1575, 0.4091, 0.2362, 0.5, 0.07873, 0.5455, 0.1575, 0.4545, 0.1575, 0.5, 0.07873, 0.5909, 0.07873, 0.5455, 0.1575, 0.5909, 0.07873, 0.6364, 0.1575, 0.5455, 0.1575, 0.6818, 0.07873, 0.7273, 0.1575, 0.6364, 0.1575, 0.6818, 0.07873, 0.7727, 0.07873, 0.7273, 0.1575, 0.7727, 0.07873, 0.8182, 0.1575, 0.7273, 0.1575, 0.8636, 0.07873, 0.9091, 0.1575, 0.8182, 0.1575, 0.8636, 0.07873, 0.9545, 0.07873, 0.9091, 0.1575, 0.9545, 0.07873, 1.0, 0.1575, 0.9091, 0.1575, 0.3636, 0.1575, 0.4091, 0.07873, 0.4545, 0.1575, 0.3636, 0.1575, 0.3182, 0.07873, 0.4091, 0.07873, 0.3182, 0.07873, 0.3636, 0.0, 0.4091, 0.07873, 0.1364, 0.07873, 0.1818, 0.1575, 0.09091, 0.1575, 0.1364, 0.07873, 0.2273, 0.07873, 0.1818, 0.1575, 0.2273, 0.07873, 0.2727, 0.1575, 0.1818, 0.1575, 0.1818, 0.0, 0.2273, 0.07873, 0.1364, 0.07873, 0.2727, 0.1575, 0.3182, 0.07873, 0.3636, 0.1575, 0.9091, 0.0, 0.9545, 0.07873, 0.8636, 0.07873, 0.7273, 0.0, 0.7727, 0.07873, 0.6818, 0.07873, 0.5455, 0.0, 0.5909, 0.07873, 0.5, 0.07873, 0.2727, 0.1575, 0.3636, 0.1575, 0.3182, 0.2362, 0.09091, 0.1575, 0.1818, 0.1575, 0.1364, 0.2362, 0.8182, 0.1575, 0.9091, 0.1575, 0.8636, 0.2362, 0.6364, 0.1575, 0.7273, 0.1575, 0.6818, 0.2362, 0.4545, 0.1575, 0.5455, 0.1575, 0.5, 0.2362, 0.2727, 0.1575, 0.3182, 0.2362, 0.2273, 0.2362, 0.09091, 0.1575, 0.1364, 0.2362, 0.04546, 0.2362, 0.8182, 0.1575, 0.8636, 0.2362, 0.7727, 0.2362, 0.6364, 0.1575, 0.6818, 0.2362, 0.5909, 0.2362, 0.4545, 0.1575, 0.5, 0.2362, 0.4091, 0.2362, 0.1818, 0.3149, 0.2727, 0.3149, 0.2273, 0.3937, 0.0, 0.3149, 0.09091, 0.3149, 0.04546, 0.3937, 0.7273, 0.3149, 0.8182, 0.3149, 0.7727, 0.3937, 0.5455, 0.3149, 0.6364, 0.3149, 0.5909, 0.3937, 0.3636, 0.3149, 0.4545, 0.3149, 0.4091, 0.3937, 0.4091, 0.3937, 0.5, 0.3937, 0.4545, 0.4724, 0.4091, 0.3937, 0.4545, 0.3149, 0.5, 0.3937, 0.4545, 0.3149, 0.5455, 0.3149, 0.5, 0.3937, 0.5909, 0.3937, 0.6818, 0.3937, 0.6364, 0.4724, 0.5909, 0.3937, 0.6364, 0.3149, 0.6818, 0.3937, 0.6364, 0.3149, 0.7273, 0.3149, 0.6818, 0.3937, 0.7727, 0.3937, 0.8636, 0.3937, 0.8182, 0.4724, 0.7727, 0.3937, 0.8182, 0.3149, 0.8636, 0.3937, 0.8182, 0.3149, 0.9091, 0.3149, 0.8636, 0.3937, 0.04546, 0.3937, 0.1364, 0.3937, 0.09091, 0.4724, 0.04546, 0.3937, 0.09091, 0.3149, 0.1364, 0.3937, 0.09091, 0.3149, 0.1818, 0.3149, 0.1364, 0.3937, 0.2273, 0.3937, 0.3182, 0.3937, 0.2727, 0.4724, 0.2273, 0.3937, 0.2727, 0.3149, 0.3182, 0.3937, 0.2727, 0.3149, 0.3636, 0.3149, 0.3182, 0.3937, 0.4091, 0.2362, 0.4545, 0.3149, 0.3636, 0.3149, 0.4091, 0.2362, 0.5, 0.2362, 0.4545, 0.3149, 0.5, 0.2362, 0.5455, 0.3149, 0.4545, 0.3149, 0.5909, 0.2362, 0.6364, 0.3149, 0.5455, 0.3149, 0.5909, 0.2362, 0.6818, 0.2362, 0.6364, 0.3149, 0.6818, 0.2362, 0.7273, 0.3149, 0.6364, 0.3149, 0.7727, 0.2362, 0.8182, 0.3149, 0.7273, 0.3149, 0.7727, 0.2362, 0.8636, 0.2362, 0.8182, 0.3149, 0.8636, 0.2362, 0.9091, 0.3149, 0.8182, 0.3149, 0.04546, 0.2362, 0.09091, 0.3149, 0.0, 0.3149, 0.04546, 0.2362, 0.1364, 0.2362, 0.09091, 0.3149, 0.1364, 0.2362, 0.1818, 0.3149, 0.09091, 0.3149, 0.2273, 0.2362, 0.2727, 0.3149, 0.1818, 0.3149, 0.2273, 0.2362, 0.3182, 0.2362, 0.2727, 0.3149, 0.3182, 0.2362, 0.3636, 0.3149, 0.2727, 0.3149, 0.5, 0.2362, 0.5909, 0.2362, 0.5455, 0.3149, 0.5, 0.2362, 0.5455, 0.1575, 0.5909, 0.2362, 0.5455, 0.1575, 0.6364, 0.1575, 0.5909, 0.2362, 0.6818, 0.2362, 0.7727, 0.2362, 0.7273, 0.3149, 0.6818, 0.2362, 0.7273, 0.1575, 0.7727, 0.2362, 0.7273, 0.1575, 0.8182, 0.1575, 0.7727, 0.2362, 0.8636, 0.2362, 0.9545, 0.2362, 0.9091, 0.3149, 0.8636, 0.2362, 0.9091, 0.1575, 0.9545, 0.2362, 0.9091, 0.1575, 1.0, 0.1575, 0.9545, 0.2362, 0.1364, 0.2362, 0.2273, 0.2362, 0.1818, 0.3149, 0.1364, 0.2362, 0.1818, 0.1575, 0.2273, 0.2362, 0.1818, 0.1575, 0.2727, 0.1575, 0.2273, 0.2362, 0.3182, 0.2362, 0.4091, 0.2362, 0.3636, 0.3149, 0.3182, 0.2362, 0.3636, 0.1575, 0.4091, 0.2362, 0.3636, 0.1575, 0.4545, 0.1575, 0.4091, 0.2362, 0.5, 0.07873, 0.5455, 0.1575, 0.4545, 0.1575, 0.5, 0.07873, 0.5909, 0.07873, 0.5455, 0.1575, 0.5909, 0.07873, 0.6364, 0.1575, 0.5455, 0.1575, 0.6818, 0.07873, 0.7273, 0.1575, 0.6364, 0.1575, 0.6818, 0.07873, 0.7727, 0.07873, 0.7273, 0.1575, 0.7727, 0.07873, 0.8182, 0.1575, 0.7273, 0.1575, 0.8636, 0.07873, 0.9091, 0.1575, 0.8182, 0.1575, 0.8636, 0.07873, 0.9545, 0.07873, 0.9091, 0.1575, 0.9545, 0.07873, 1.0, 0.1575, 0.9091, 0.1575, 0.3636, 0.1575, 0.4091, 0.07873, 0.4545, 0.1575, 0.3636, 0.1575, 0.3182, 0.07873, 0.4091, 0.07873, 0.3182, 0.07873, 0.3636, 0.0, 0.4091, 0.07873, 0.1364, 0.07873, 0.1818, 0.1575, 0.09091, 0.1575, 0.1364, 0.07873, 0.2273, 0.07873, 0.1818, 0.1575, 0.2273, 0.07873, 0.2727, 0.1575, 0.1818, 0.1575, 0.1818, 0.0, 0.2273, 0.07873, 0.1364, 0.07873, 0.2727, 0.1575, 0.3182, 0.07873, 0.3636, 0.1575, 0.9091, 0.0, 0.9545, 0.07873, 0.8636, 0.07873, 0.7273, 0.0, 0.7727, 0.07873, 0.6818, 0.07873, 0.5455, 0.0, 0.5909, 0.07873, 0.5, 0.07873, 0.2727, 0.1575, 0.3636, 0.1575, 0.3182, 0.2362, 0.09091, 0.1575, 0.1818, 0.1575, 0.1364, 0.2362, 0.8182, 0.1575, 0.9091, 0.1575, 0.8636, 0.2362, 0.6364, 0.1575, 0.7273, 0.1575, 0.6818, 0.2362, 0.4545, 0.1575, 0.5455, 0.1575, 0.5, 0.2362, 0.2727, 0.1575, 0.3182, 0.2362, 0.2273, 0.2362, 0.09091, 0.1575, 0.1364, 0.2362, 0.04546, 0.2362, 0.8182, 0.1575, 0.8636, 0.2362, 0.7727, 0.2362, 0.6364, 0.1575, 0.6818, 0.2362, 0.5909, 0.2362, 0.4545, 0.1575, 0.5, 0.2362, 0.4091, 0.2362, 0.1818, 0.3149, 0.2727, 0.3149, 0.2273, 0.3937, 0.0, 0.3149, 0.09091, 0.3149, 0.04546, 0.3937, 0.7273, 0.3149, 0.8182, 0.3149, 0.7727, 0.3937, 0.5455, 0.3149, 0.6364, 0.3149, 0.5909, 0.3937, 0.3636, 0.3149, 0.4545, 0.3149, 0.4091, 0.3937, 0.4091, 0.3937, 0.5, 0.3937, 0.4545, 0.4724, 0.4091, 0.3937, 0.4545, 0.3149, 0.5, 0.3937, 0.4545, 0.3149, 0.5455, 0.3149, 0.5, 0.3937, 0.5909, 0.3937, 0.6818, 0.3937, 0.6364, 0.4724, 0.5909, 0.3937, 0.6364, 0.3149, 0.6818, 0.3937, 0.6364, 0.3149, 0.7273, 0.3149, 0.6818, 0.3937, 0.7727, 0.3937, 0.8636, 0.3937, 0.8182, 0.4724, 0.7727, 0.3937, 0.8182, 0.3149, 0.8636, 0.3937, 0.8182, 0.3149, 0.9091, 0.3149, 0.8636, 0.3937, 0.04546, 0.3937, 0.1364, 0.3937, 0.09091, 0.4724, 0.04546, 0.3937, 0.09091, 0.3149, 0.1364, 0.3937, 0.09091, 0.3149, 0.1818, 0.3149, 0.1364, 0.3937, 0.2273, 0.3937, 0.3182, 0.3937, 0.2727, 0.4724, 0.2273, 0.3937, 0.2727, 0.3149, 0.3182, 0.3937, 0.2727, 0.3149, 0.3636, 0.3149, 0.3182, 0.3937, 0.4091, 0.2362, 0.4545, 0.3149, 0.3636, 0.3149, 0.4091, 0.2362, 0.5, 0.2362, 0.4545, 0.3149, 0.5, 0.2362, 0.5455, 0.3149, 0.4545, 0.3149, 0.5909, 0.2362, 0.6364, 0.3149, 0.5455, 0.3149, 0.5909, 0.2362, 0.6818, 0.2362, 0.6364, 0.3149, 0.6818, 0.2362, 0.7273, 0.3149, 0.6364, 0.3149, 0.7727, 0.2362, 0.8182, 0.3149, 0.7273, 0.3149, 0.7727, 0.2362, 0.8636, 0.2362, 0.8182, 0.3149, 0.8636, 0.2362, 0.9091, 0.3149, 0.8182, 0.3149, 0.04546, 0.2362, 0.09091, 0.3149, 0.0, 0.3149, 0.04546, 0.2362, 0.1364, 0.2362, 0.09091, 0.3149, 0.1364, 0.2362, 0.1818, 0.3149, 0.09091, 0.3149, 0.2273, 0.2362, 0.2727, 0.3149, 0.1818, 0.3149, 0.2273, 0.2362, 0.3182, 0.2362, 0.2727, 0.3149, 0.3182, 0.2362, 0.3636, 0.3149, 0.2727, 0.3149, 0.5, 0.2362, 0.5909, 0.2362, 0.5455, 0.3149, 0.5, 0.2362, 0.5455, 0.1575, 0.5909, 0.2362, 0.5455, 0.1575, 0.6364, 0.1575, 0.5909, 0.2362, 0.6818, 0.2362, 0.7727, 0.2362, 0.7273, 0.3149, 0.6818, 0.2362, 0.7273, 0.1575, 0.7727, 0.2362, 0.7273, 0.1575, 0.8182, 0.1575, 0.7727, 0.2362, 0.8636, 0.2362, 0.9545, 0.2362, 0.9091, 0.3149, 0.8636, 0.2362, 0.9091, 0.1575, 0.9545, 0.2362, 0.9091, 0.1575, 1.0, 0.1575, 0.9545, 0.2362, 0.1364, 0.2362, 0.2273, 0.2362, 0.1818, 0.3149, 0.1364, 0.2362, 0.1818, 0.1575, 0.2273, 0.2362, 0.1818, 0.1575, 0.2727, 0.1575, 0.2273, 0.2362, 0.3182, 0.2362, 0.4091, 0.2362, 0.3636, 0.3149, 0.3182, 0.2362, 0.3636, 0.1575, 0.4091, 0.2362, 0.3636, 0.1575, 0.4545, 0.1575, 0.4091, 0.2362, 0.5, 0.07873, 0.5455, 0.1575, 0.4545, 0.1575, 0.5, 0.07873, 0.5909, 0.07873, 0.5455, 0.1575, 0.5909, 0.07873, 0.6364, 0.1575, 0.5455, 0.1575, 0.6818, 0.07873, 0.7273, 0.1575, 0.6364, 0.1575, 0.6818, 0.07873, 0.7727, 0.07873, 0.7273, 0.1575, 0.7727, 0.07873, 0.8182, 0.1575, 0.7273, 0.1575, 0.8636, 0.07873, 0.9091, 0.1575, 0.8182, 0.1575, 0.8636, 0.07873, 0.9545, 0.07873, 0.9091, 0.1575, 0.9545, 0.07873, 1.0, 0.1575, 0.9091, 0.1575, 0.3636, 0.1575, 0.4091, 0.07873, 0.4545, 0.1575, 0.3636, 0.1575, 0.3182, 0.07873, 0.4091, 0.07873, 0.3182, 0.07873, 0.3636, 0.0, 0.4091, 0.07873, 0.1364, 0.07873, 0.1818, 0.1575, 0.09091, 0.1575, 0.1364, 0.07873, 0.2273, 0.07873, 0.1818, 0.1575, 0.2273, 0.07873, 0.2727, 0.1575, 0.1818, 0.1575, 0.1818, 0.0, 0.2273, 0.07873, 0.1364, 0.07873, 0.2727, 0.1575, 0.3182, 0.07873, 0.3636, 0.1575, 0.9091, 0.0, 0.9545, 0.07873, 0.8636, 0.07873, 0.7273, 0.0, 0.7727, 0.07873, 0.6818, 0.07873, 0.5455, 0.0, 0.5909, 0.07873, 0.5, 0.07873, 0.2727, 0.1575, 0.3636, 0.1575, 0.3182, 0.2362, 0.09091, 0.1575, 0.1818, 0.1575, 0.1364, 0.2362, 0.8182, 0.1575, 0.9091, 0.1575, 0.8636, 0.2362, 0.6364, 0.1575, 0.7273, 0.1575, 0.6818, 0.2362, 0.4545, 0.1575, 0.5455, 0.1575, 0.5, 0.2362, 0.2727, 0.1575, 0.3182, 0.2362, 0.2273, 0.2362, 0.09091, 0.1575, 0.1364, 0.2362, 0.04546, 0.2362, 0.8182, 0.1575, 0.8636, 0.2362, 0.7727, 0.2362, 0.6364, 0.1575, 0.6818, 0.2362, 0.5909, 0.2362, 0.4545, 0.1575, 0.5, 0.2362, 0.4091, 0.2362, 0.1818, 0.3149, 0.2727, 0.3149, 0.2273, 0.3937, 0.0, 0.3149, 0.09091, 0.3149, 0.04546, 0.3937, 0.7273, 0.3149, 0.8182, 0.3149, 0.7727, 0.3937, 0.5455, 0.3149, 0.6364, 0.3149, 0.5909, 0.3937, 0.3636, 0.3149, 0.4545, 0.3149, 0.4091, 0.3937, 0.4091, 0.3937, 0.5, 0.3937, 0.4545, 0.4724, 0.4091, 0.3937, 0.4545, 0.3149, 0.5, 0.3937, 0.4545, 0.3149, 0.5455, 0.3149, 0.5, 0.3937, 0.5909, 0.3937, 0.6818, 0.3937, 0.6364, 0.4724, 0.5909, 0.3937, 0.6364, 0.3149, 0.6818, 0.3937, 0.6364, 0.3149, 0.7273, 0.3149, 0.6818, 0.3937, 0.7727, 0.3937, 0.8636, 0.3937, 0.8182, 0.4724, 0.7727, 0.3937, 0.8182, 0.3149, 0.8636, 0.3937, 0.8182, 0.3149, 0.9091, 0.3149, 0.8636, 0.3937, 0.04546, 0.3937, 0.1364, 0.3937, 0.09091, 0.4724, 0.04546, 0.3937, 0.09091, 0.3149, 0.1364, 0.3937, 0.09091, 0.3149, 0.1818, 0.3149, 0.1364, 0.3937, 0.2273, 0.3937, 0.3182, 0.3937, 0.2727, 0.4724, 0.2273, 0.3937, 0.2727, 0.3149, 0.3182, 0.3937, 0.2727, 0.3149, 0.3636, 0.3149, 0.3182, 0.3937, 0.4091, 0.2362, 0.4545, 0.3149, 0.3636, 0.3149, 0.4091, 0.2362, 0.5, 0.2362, 0.4545, 0.3149, 0.5, 0.2362, 0.5455, 0.3149, 0.4545, 0.3149, 0.5909, 0.2362, 0.6364, 0.3149, 0.5455, 0.3149, 0.5909, 0.2362, 0.6818, 0.2362, 0.6364, 0.3149, 0.6818, 0.2362, 0.7273, 0.3149, 0.6364, 0.3149, 0.7727, 0.2362, 0.8182, 0.3149, 0.7273, 0.3149, 0.7727, 0.2362, 0.8636, 0.2362, 0.8182, 0.3149, 0.8636, 0.2362, 0.9091, 0.3149, 0.8182, 0.3149, 0.04546, 0.2362, 0.09091, 0.3149, 0.0, 0.3149, 0.04546, 0.2362, 0.1364, 0.2362, 0.09091, 0.3149, 0.1364, 0.2362, 0.1818, 0.3149, 0.09091, 0.3149, 0.2273, 0.2362, 0.2727, 0.3149, 0.1818, 0.3149, 0.2273, 0.2362, 0.3182, 0.2362, 0.2727, 0.3149, 0.3182, 0.2362, 0.3636, 0.3149, 0.2727, 0.3149, 0.5, 0.2362, 0.5909, 0.2362, 0.5455, 0.3149, 0.5, 0.2362, 0.5455, 0.1575, 0.5909, 0.2362, 0.5455, 0.1575, 0.6364, 0.1575, 0.5909, 0.2362, 0.6818, 0.2362, 0.7727, 0.2362, 0.7273, 0.3149, 0.6818, 0.2362, 0.7273, 0.1575, 0.7727, 0.2362, 0.7273, 0.1575, 0.8182, 0.1575, 0.7727, 0.2362, 0.8636, 0.2362, 0.9545, 0.2362, 0.9091, 0.3149, 0.8636, 0.2362, 0.9091, 0.1575, 0.9545, 0.2362, 0.9091, 0.1575, 1.0, 0.1575, 0.9545, 0.2362, 0.1364, 0.2362, 0.2273, 0.2362, 0.1818, 0.3149, 0.1364, 0.2362, 0.1818, 0.1575, 0.2273, 0.2362, 0.1818, 0.1575, 0.2727, 0.1575, 0.2273, 0.2362, 0.3182, 0.2362, 0.4091, 0.2362, 0.3636, 0.3149, 0.3182, 0.2362, 0.3636, 0.1575, 0.4091, 0.2362, 0.3636, 0.1575, 0.4545, 0.1575, 0.4091, 0.2362, 0.5, 0.07873, 0.5455, 0.1575, 0.4545, 0.1575, 0.5, 0.07873, 0.5909, 0.07873, 0.5455, 0.1575, 0.5909, 0.07873, 0.6364, 0.1575, 0.5455, 0.1575, 0.6818, 0.07873, 0.7273, 0.1575, 0.6364, 0.1575, 0.6818, 0.07873, 0.7727, 0.07873, 0.7273, 0.1575, 0.7727, 0.07873, 0.8182, 0.1575, 0.7273, 0.1575, 0.8636, 0.07873, 0.9091, 0.1575, 0.8182, 0.1575, 0.8636, 0.07873, 0.9545, 0.07873, 0.9091, 0.1575, 0.9545, 0.07873, 1.0, 0.1575, 0.9091, 0.1575, 0.3636, 0.1575, 0.4091, 0.07873, 0.4545, 0.1575, 0.3636, 0.1575, 0.3182, 0.07873, 0.4091, 0.07873, 0.3182, 0.07873, 0.3636, 0.0, 0.4091, 0.07873, 0.1364, 0.07873, 0.1818, 0.1575, 0.09091, 0.1575, 0.1364, 0.07873, 0.2273, 0.07873, 0.1818, 0.1575, 0.2273, 0.07873, 0.2727, 0.1575, 0.1818, 0.1575])
me_cylinder.materials.append(mat_material_001)
me_cylinder.materials.append(mat_material_002)
me_cylinder.materials.append(mat_material_003)
me_cylinder.update()

# ---- objects
ob_cylinder = bpy.data.objects.new('Cylinder', me_cylinder)

# ---- transforms, parenting, visibility, modifiers, constraints
ob_cylinder.location = (0.0, 0.0, 0.8072)
ob_cylinder.scale = (0.8375, 0.8375, 0.8375)

# ---- collection membership
scene.collection.objects.link(ob_cylinder)

# ---- scene / render settings (as saved in the file)
scene.frame_start = 1; scene.frame_end = 250; scene.frame_set(1)
scene.render.engine = 'BLENDER_EEVEE_NEXT'
scene.cycles.sampling_pattern = 'TABULATED_SOBOL'
scene.view_settings.view_transform = 'Filmic'
bpy.context.view_layer.update()

# ---- added for rendering (the .blend has no active camera and no usable light): camera, sun
cam_auto = bpy.data.cameras.new('AutoCamera')
cam_auto.lens = 50.0
cam_auto.sensor_width = 36.0
cam_auto.clip_end = 1000.0
ob_auto_camera = bpy.data.objects.new('AutoCamera', cam_auto)
scene.collection.objects.link(ob_auto_camera)
ob_auto_camera.location = (15.9153, -17.7161, 19.6479)
ob_auto_camera.rotation_euler = (1.09748, -7.21219e-08, 0.694738)
scene.camera = ob_auto_camera
light_auto_sun = bpy.data.lights.new('AutoSun', 'SUN')
light_auto_sun.energy = 3.0
light_auto_sun.angle = 0.0523599
ob_auto_sun = bpy.data.objects.new('AutoSun', light_auto_sun)
scene.collection.objects.link(ob_auto_sun)
ob_auto_sun.rotation_euler = (0.872665, 0.174533, 0.523599)
bpy.context.view_layer.update()
